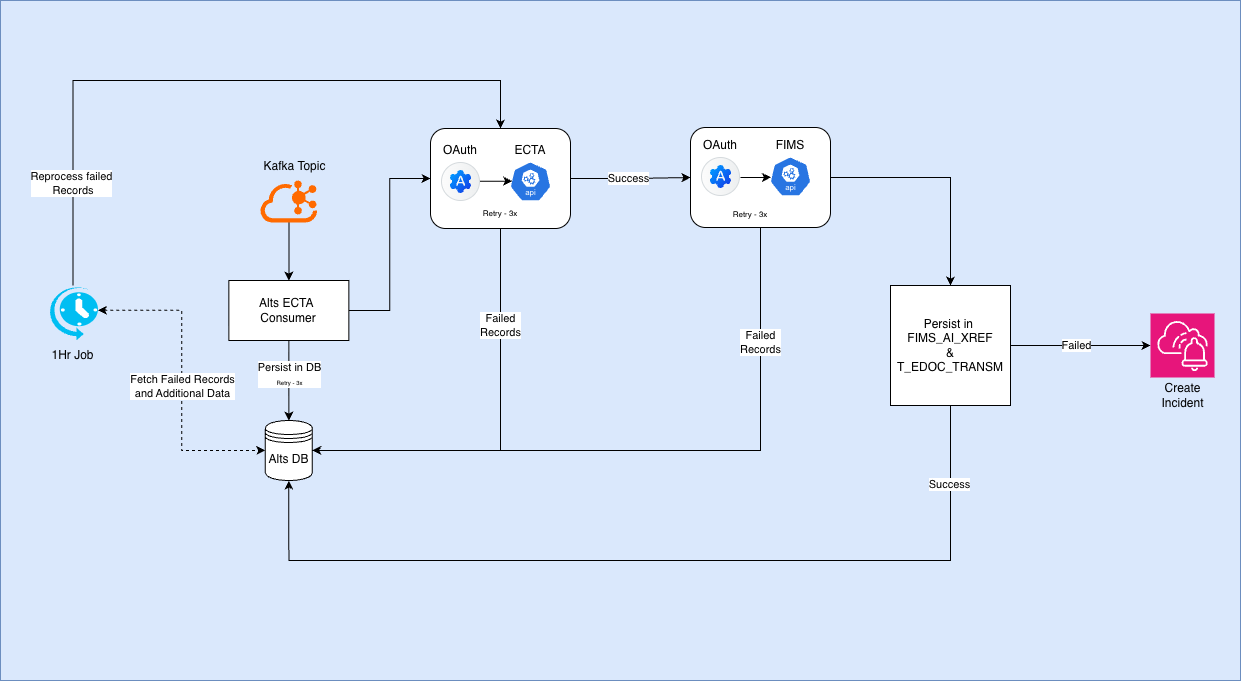

The diagram above was exported from draw.io. Its source (the exported page's mxGraphModel, read from the mxfile embedded in the PNG):
<mxGraphModel dx="2370" dy="2105" grid="1" gridSize="10" guides="1" tooltips="1" connect="1" arrows="1" fold="1" page="1" pageScale="1" pageWidth="827" pageHeight="1169" math="0" shadow="0">
  <root>
    <mxCell id="0" />
    <mxCell id="1" parent="0" />
    <mxCell id="CkvgJfLQu1spzV1NyBWi-96" parent="1" style="rounded=0;whiteSpace=wrap;html=1;fillColor=#dae8fc;strokeColor=#6c8ebf;" value="" vertex="1">
      <mxGeometry height="680" width="1240" x="-120" y="-80" as="geometry" />
    </mxCell>
    <mxCell id="CkvgJfLQu1spzV1NyBWi-67" edge="1" parent="1" source="CkvgJfLQu1spzV1NyBWi-32" style="edgeStyle=orthogonalEdgeStyle;rounded=0;orthogonalLoop=1;jettySize=auto;html=1;entryX=0.5;entryY=0;entryDx=0;entryDy=0;" target="CkvgJfLQu1spzV1NyBWi-49" value="">
      <mxGeometry relative="1" as="geometry">
        <mxPoint x="820" y="97" as="targetPoint" />
      </mxGeometry>
    </mxCell>
    <mxCell id="CkvgJfLQu1spzV1NyBWi-32" parent="1" style="rounded=1;whiteSpace=wrap;html=1;" value="" vertex="1">
      <mxGeometry height="100" width="140" x="570" y="47" as="geometry" />
    </mxCell>
    <mxCell id="CkvgJfLQu1spzV1NyBWi-3" edge="1" parent="1" source="CkvgJfLQu1spzV1NyBWi-1" style="edgeStyle=orthogonalEdgeStyle;rounded=0;orthogonalLoop=1;jettySize=auto;html=1;" target="CkvgJfLQu1spzV1NyBWi-2" value="">
      <mxGeometry relative="1" as="geometry" />
    </mxCell>
    <mxCell id="CkvgJfLQu1spzV1NyBWi-1" parent="1" style="points=[];aspect=fixed;html=1;align=center;shadow=0;dashed=0;fillColor=#FF6A00;strokeColor=none;shape=mxgraph.alibaba_cloud.kafka;" value="" vertex="1">
      <mxGeometry height="42" width="56.699999999999996" x="140" y="100" as="geometry" />
    </mxCell>
    <mxCell id="CkvgJfLQu1spzV1NyBWi-5" edge="1" parent="1" source="CkvgJfLQu1spzV1NyBWi-2" style="edgeStyle=orthogonalEdgeStyle;rounded=0;orthogonalLoop=1;jettySize=auto;html=1;" value="">
      <mxGeometry relative="1" as="geometry">
        <mxPoint x="168.35000000000002" y="340" as="targetPoint" />
      </mxGeometry>
    </mxCell>
    <mxCell id="CkvgJfLQu1spzV1NyBWi-7" connectable="0" parent="CkvgJfLQu1spzV1NyBWi-5" style="edgeLabel;html=1;align=center;verticalAlign=middle;resizable=0;points=[];" value="Persist in DB&lt;br&gt;&lt;font style=&quot;font-size: 6px;&quot;&gt;Retry - 3x&lt;/font&gt;" vertex="1">
      <mxGeometry relative="1" x="-0.1417" as="geometry">
        <mxPoint as="offset" />
      </mxGeometry>
    </mxCell>
    <mxCell id="CkvgJfLQu1spzV1NyBWi-52" edge="1" parent="1" source="CkvgJfLQu1spzV1NyBWi-2" style="edgeStyle=orthogonalEdgeStyle;rounded=0;orthogonalLoop=1;jettySize=auto;html=1;entryX=0;entryY=0.5;entryDx=0;entryDy=0;" target="CkvgJfLQu1spzV1NyBWi-33" value="">
      <mxGeometry relative="1" as="geometry">
        <mxPoint x="308.3499999999999" y="230" as="targetPoint" />
      </mxGeometry>
    </mxCell>
    <mxCell id="CkvgJfLQu1spzV1NyBWi-2" parent="1" style="whiteSpace=wrap;html=1;shadow=0;dashed=0;" value="Alts ECTA&amp;nbsp;&lt;div&gt;Consumer&lt;/div&gt;" vertex="1">
      <mxGeometry height="60" width="120" x="108.35" y="200" as="geometry" />
    </mxCell>
    <mxCell id="CkvgJfLQu1spzV1NyBWi-22" edge="1" parent="1" source="CkvgJfLQu1spzV1NyBWi-6" style="edgeStyle=orthogonalEdgeStyle;rounded=0;orthogonalLoop=1;jettySize=auto;html=1;endArrow=none;endFill=0;startArrow=classic;startFill=1;entryX=0.5;entryY=1;entryDx=0;entryDy=0;" target="CkvgJfLQu1spzV1NyBWi-38" value="">
      <mxGeometry relative="1" as="geometry">
        <mxPoint x="350" y="220" as="targetPoint" />
      </mxGeometry>
    </mxCell>
    <mxCell id="CkvgJfLQu1spzV1NyBWi-23" connectable="0" parent="CkvgJfLQu1spzV1NyBWi-22" style="edgeLabel;html=1;align=center;verticalAlign=middle;resizable=0;points=[];" value="Failed&lt;br&gt;Records" vertex="1">
      <mxGeometry relative="1" x="0.528" y="1" as="geometry">
        <mxPoint as="offset" />
      </mxGeometry>
    </mxCell>
    <mxCell id="CkvgJfLQu1spzV1NyBWi-6" parent="1" style="shape=datastore;whiteSpace=wrap;html=1;" value="Alts DB" vertex="1">
      <mxGeometry height="60" width="47" x="144.85" y="340" as="geometry" />
    </mxCell>
    <mxCell id="CkvgJfLQu1spzV1NyBWi-28" parent="1" style="aspect=fixed;sketch=0;html=1;dashed=0;whitespace=wrap;verticalLabelPosition=bottom;verticalAlign=top;fillColor=#2875E2;strokeColor=#ffffff;points=[[0.005,0.63,0],[0.1,0.2,0],[0.9,0.2,0],[0.5,0,0],[0.995,0.63,0],[0.72,0.99,0],[0.5,1,0],[0.28,0.99,0]];shape=mxgraph.kubernetes.icon2;kubernetesLabel=1;prIcon=api" value="&lt;div&gt;&lt;br&gt;&lt;/div&gt;" vertex="1">
      <mxGeometry height="40" width="41.67" x="649.17" y="76" as="geometry" />
    </mxCell>
    <mxCell id="CkvgJfLQu1spzV1NyBWi-29" parent="1" style="text;html=1;whiteSpace=wrap;strokeColor=none;fillColor=none;align=center;verticalAlign=middle;rounded=0;" value="FIMS" vertex="1">
      <mxGeometry height="30" width="60" x="640" y="50" as="geometry" />
    </mxCell>
    <mxCell id="CkvgJfLQu1spzV1NyBWi-30" parent="1" style="shape=mxgraph.sap.icon;labelPosition=center;verticalLabelPosition=bottom;align=center;verticalAlign=top;strokeWidth=1;strokeColor=#D5DADD;fillColor=#EDEFF0;gradientColor=#FCFCFC;gradientDirection=west;aspect=fixed;SAPIcon=OAuth_20" value="" vertex="1">
      <mxGeometry height="38" width="38" x="581" y="77" as="geometry" />
    </mxCell>
    <mxCell id="CkvgJfLQu1spzV1NyBWi-31" parent="1" style="text;html=1;whiteSpace=wrap;strokeColor=none;fillColor=none;align=center;verticalAlign=middle;rounded=0;" value="OAuth" vertex="1">
      <mxGeometry height="30" width="60" x="570" y="50" as="geometry" />
    </mxCell>
    <mxCell id="CkvgJfLQu1spzV1NyBWi-40" edge="1" parent="1" source="CkvgJfLQu1spzV1NyBWi-33" style="edgeStyle=orthogonalEdgeStyle;rounded=0;orthogonalLoop=1;jettySize=auto;html=1;entryX=0;entryY=0.5;entryDx=0;entryDy=0;" target="CkvgJfLQu1spzV1NyBWi-32" value="">
      <mxGeometry relative="1" as="geometry" />
    </mxCell>
    <mxCell id="CkvgJfLQu1spzV1NyBWi-41" connectable="0" parent="CkvgJfLQu1spzV1NyBWi-40" style="edgeLabel;html=1;align=center;verticalAlign=middle;resizable=0;points=[];" value="Success" vertex="1">
      <mxGeometry relative="1" x="-0.1661" y="-1" as="geometry">
        <mxPoint x="7" y="-2" as="offset" />
      </mxGeometry>
    </mxCell>
    <mxCell id="CkvgJfLQu1spzV1NyBWi-33" parent="1" style="rounded=1;whiteSpace=wrap;html=1;" value="" vertex="1">
      <mxGeometry height="100" width="140" x="310" y="48" as="geometry" />
    </mxCell>
    <mxCell id="CkvgJfLQu1spzV1NyBWi-34" parent="1" style="aspect=fixed;sketch=0;html=1;dashed=0;whitespace=wrap;verticalLabelPosition=bottom;verticalAlign=top;fillColor=#2875E2;strokeColor=#ffffff;points=[[0.005,0.63,0],[0.1,0.2,0],[0.9,0.2,0],[0.5,0,0],[0.995,0.63,0],[0.72,0.99,0],[0.5,1,0],[0.28,0.99,0]];shape=mxgraph.kubernetes.icon2;kubernetesLabel=1;prIcon=api" value="&lt;div&gt;&lt;br&gt;&lt;/div&gt;" vertex="1">
      <mxGeometry height="40" width="41.67" x="389.16999999999996" y="81" as="geometry" />
    </mxCell>
    <mxCell id="CkvgJfLQu1spzV1NyBWi-35" parent="1" style="text;html=1;whiteSpace=wrap;strokeColor=none;fillColor=none;align=center;verticalAlign=middle;rounded=0;" value="ECTA" vertex="1">
      <mxGeometry height="30" width="60" x="380" y="55" as="geometry" />
    </mxCell>
    <mxCell id="CkvgJfLQu1spzV1NyBWi-54" edge="1" parent="1" source="CkvgJfLQu1spzV1NyBWi-36" style="edgeStyle=orthogonalEdgeStyle;rounded=0;orthogonalLoop=1;jettySize=auto;html=1;entryX=0.063;entryY=0.491;entryDx=0;entryDy=0;entryPerimeter=0;" target="CkvgJfLQu1spzV1NyBWi-34" value="">
      <mxGeometry relative="1" as="geometry">
        <Array as="points">
          <mxPoint x="379" y="101" />
        </Array>
      </mxGeometry>
    </mxCell>
    <mxCell id="CkvgJfLQu1spzV1NyBWi-36" parent="1" style="shape=mxgraph.sap.icon;labelPosition=center;verticalLabelPosition=bottom;align=center;verticalAlign=top;strokeWidth=1;strokeColor=#D5DADD;fillColor=#EDEFF0;gradientColor=#FCFCFC;gradientDirection=west;aspect=fixed;SAPIcon=OAuth_20" value="" vertex="1">
      <mxGeometry height="38" width="38" x="321" y="82" as="geometry" />
    </mxCell>
    <mxCell id="CkvgJfLQu1spzV1NyBWi-37" parent="1" style="text;html=1;whiteSpace=wrap;strokeColor=none;fillColor=none;align=center;verticalAlign=middle;rounded=0;" value="OAuth" vertex="1">
      <mxGeometry height="30" width="60" x="310" y="55" as="geometry" />
    </mxCell>
    <mxCell id="CkvgJfLQu1spzV1NyBWi-38" parent="1" style="text;html=1;whiteSpace=wrap;strokeColor=none;fillColor=none;align=center;verticalAlign=middle;rounded=0;" value="&lt;font style=&quot;font-size: 8px;&quot;&gt;Retry - 3x&lt;/font&gt;" vertex="1">
      <mxGeometry height="30" width="60" x="350" y="117" as="geometry" />
    </mxCell>
    <mxCell id="CkvgJfLQu1spzV1NyBWi-39" parent="1" style="text;html=1;whiteSpace=wrap;strokeColor=none;fillColor=none;align=center;verticalAlign=middle;rounded=0;" value="&lt;font style=&quot;font-size: 8px;&quot;&gt;Retry - 3x&lt;/font&gt;" vertex="1">
      <mxGeometry height="26" width="60" x="600" y="120" as="geometry" />
    </mxCell>
    <mxCell id="CkvgJfLQu1spzV1NyBWi-42" edge="1" parent="1" style="edgeStyle=orthogonalEdgeStyle;rounded=0;orthogonalLoop=1;jettySize=auto;html=1;endArrow=none;endFill=0;startArrow=none;startFill=0;entryX=0.5;entryY=1;entryDx=0;entryDy=0;" value="">
      <mxGeometry relative="1" as="geometry">
        <mxPoint x="380" y="370" as="sourcePoint" />
        <mxPoint x="639.97" y="147" as="targetPoint" />
      </mxGeometry>
    </mxCell>
    <mxCell id="CkvgJfLQu1spzV1NyBWi-43" connectable="0" parent="CkvgJfLQu1spzV1NyBWi-42" style="edgeLabel;html=1;align=center;verticalAlign=middle;resizable=0;points=[];" value="Failed&lt;br&gt;Records" vertex="1">
      <mxGeometry relative="1" x="0.528" y="1" as="geometry">
        <mxPoint as="offset" />
      </mxGeometry>
    </mxCell>
    <mxCell id="CkvgJfLQu1spzV1NyBWi-44" parent="1" style="text;html=1;whiteSpace=wrap;strokeColor=none;fillColor=none;align=center;verticalAlign=middle;rounded=0;" value="Kafka Topic" vertex="1">
      <mxGeometry height="30" width="64.85" x="141.85" y="71" as="geometry" />
    </mxCell>
    <mxCell id="CkvgJfLQu1spzV1NyBWi-69" edge="1" parent="1" source="CkvgJfLQu1spzV1NyBWi-49" style="edgeStyle=orthogonalEdgeStyle;rounded=0;orthogonalLoop=1;jettySize=auto;html=1;entryX=0.5;entryY=1;entryDx=0;entryDy=0;" target="CkvgJfLQu1spzV1NyBWi-6" value="">
      <mxGeometry relative="1" as="geometry">
        <Array as="points">
          <mxPoint x="830" y="480" />
          <mxPoint x="168" y="480" />
        </Array>
        <mxPoint x="830" y="369.9999999999999" as="targetPoint" />
      </mxGeometry>
    </mxCell>
    <mxCell id="CkvgJfLQu1spzV1NyBWi-88" connectable="0" parent="CkvgJfLQu1spzV1NyBWi-69" style="edgeLabel;html=1;align=center;verticalAlign=middle;resizable=0;points=[];" value="Success" vertex="1">
      <mxGeometry relative="1" x="-0.8249" y="-2" as="geometry">
        <mxPoint as="offset" />
      </mxGeometry>
    </mxCell>
    <mxCell id="CkvgJfLQu1spzV1NyBWi-90" edge="1" parent="1" source="CkvgJfLQu1spzV1NyBWi-49" style="edgeStyle=orthogonalEdgeStyle;rounded=0;orthogonalLoop=1;jettySize=auto;html=1;" target="CkvgJfLQu1spzV1NyBWi-91" value="">
      <mxGeometry relative="1" as="geometry">
        <mxPoint x="970" y="265" as="targetPoint" />
      </mxGeometry>
    </mxCell>
    <mxCell id="CkvgJfLQu1spzV1NyBWi-92" connectable="0" parent="CkvgJfLQu1spzV1NyBWi-90" style="edgeLabel;html=1;align=center;verticalAlign=middle;resizable=0;points=[];" value="Failed" vertex="1">
      <mxGeometry relative="1" x="-0.0707" y="3" as="geometry">
        <mxPoint y="2" as="offset" />
      </mxGeometry>
    </mxCell>
    <mxCell id="CkvgJfLQu1spzV1NyBWi-49" parent="1" style="whiteSpace=wrap;html=1;aspect=fixed;" value="Persist in&amp;nbsp;&lt;br&gt;FIMS_AI_XREF&lt;br&gt;&amp;amp;&lt;br&gt;T_EDOC_TRANSM" vertex="1">
      <mxGeometry height="120" width="120" x="770" y="205" as="geometry" />
    </mxCell>
    <mxCell id="CkvgJfLQu1spzV1NyBWi-65" edge="1" parent="1" style="edgeStyle=orthogonalEdgeStyle;rounded=0;orthogonalLoop=1;jettySize=auto;html=1;entryX=0.03;entryY=0.519;entryDx=0;entryDy=0;entryPerimeter=0;" target="CkvgJfLQu1spzV1NyBWi-28" value="">
      <mxGeometry relative="1" as="geometry">
        <Array as="points">
          <mxPoint x="640" y="97" />
        </Array>
        <mxPoint x="620" y="97" as="sourcePoint" />
        <mxPoint x="653" y="97" as="targetPoint" />
      </mxGeometry>
    </mxCell>
    <mxCell id="CkvgJfLQu1spzV1NyBWi-81" edge="1" parent="1" source="CkvgJfLQu1spzV1NyBWi-75" style="edgeStyle=orthogonalEdgeStyle;rounded=0;orthogonalLoop=1;jettySize=auto;html=1;entryX=0.5;entryY=0;entryDx=0;entryDy=0;" target="CkvgJfLQu1spzV1NyBWi-33" value="">
      <mxGeometry relative="1" as="geometry">
        <Array as="points">
          <mxPoint x="-48" />
          <mxPoint x="380" />
        </Array>
        <mxPoint x="340" y="150" as="targetPoint" />
      </mxGeometry>
    </mxCell>
    <mxCell id="CkvgJfLQu1spzV1NyBWi-86" connectable="0" parent="CkvgJfLQu1spzV1NyBWi-81" style="edgeLabel;html=1;align=center;verticalAlign=middle;resizable=0;points=[];" value="Reprocess failed&lt;div&gt;&amp;nbsp;Records&lt;/div&gt;" vertex="1">
      <mxGeometry relative="1" x="-0.6978" y="2" as="geometry">
        <mxPoint as="offset" />
      </mxGeometry>
    </mxCell>
    <mxCell id="CkvgJfLQu1spzV1NyBWi-84" edge="1" parent="1" source="CkvgJfLQu1spzV1NyBWi-75" style="edgeStyle=orthogonalEdgeStyle;rounded=0;orthogonalLoop=1;jettySize=auto;html=1;entryX=0;entryY=0.5;entryDx=0;entryDy=0;dashed=1;exitX=1;exitY=0.45;exitDx=0;exitDy=0;exitPerimeter=0;startArrow=classic;startFill=1;" target="CkvgJfLQu1spzV1NyBWi-6" value="">
      <mxGeometry relative="1" as="geometry">
        <mxPoint x="-10" y="233" as="sourcePoint" />
        <mxPoint x="22.430000000000064" y="232.5" as="targetPoint" />
      </mxGeometry>
    </mxCell>
    <mxCell id="CkvgJfLQu1spzV1NyBWi-75" parent="1" style="verticalLabelPosition=bottom;html=1;verticalAlign=top;align=center;strokeColor=none;fillColor=#00BEF2;shape=mxgraph.azure.scheduler;pointerEvents=1;" value="" vertex="1">
      <mxGeometry height="55" width="50" x="-72.57" y="205" as="geometry" />
    </mxCell>
    <mxCell id="CkvgJfLQu1spzV1NyBWi-76" parent="1" style="text;html=1;whiteSpace=wrap;strokeColor=none;fillColor=none;align=center;verticalAlign=middle;rounded=0;" value="1Hr Job" vertex="1">
      <mxGeometry height="30" width="64.85" x="-80" y="260" as="geometry" />
    </mxCell>
    <mxCell id="CkvgJfLQu1spzV1NyBWi-85" connectable="0" parent="1" style="edgeLabel;html=1;align=center;verticalAlign=middle;resizable=0;points=[];" value="Fetch Failed Records&lt;br&gt;and Additional Data" vertex="1">
      <mxGeometry x="58" y="280" as="geometry">
        <mxPoint x="3" y="25" as="offset" />
      </mxGeometry>
    </mxCell>
    <mxCell id="CkvgJfLQu1spzV1NyBWi-91" parent="1" style="sketch=0;points=[[0,0,0],[0.25,0,0],[0.5,0,0],[0.75,0,0],[1,0,0],[0,1,0],[0.25,1,0],[0.5,1,0],[0.75,1,0],[1,1,0],[0,0.25,0],[0,0.5,0],[0,0.75,0],[1,0.25,0],[1,0.5,0],[1,0.75,0]];points=[[0,0,0],[0.25,0,0],[0.5,0,0],[0.75,0,0],[1,0,0],[0,1,0],[0.25,1,0],[0.5,1,0],[0.75,1,0],[1,1,0],[0,0.25,0],[0,0.5,0],[0,0.75,0],[1,0.25,0],[1,0.5,0],[1,0.75,0]];outlineConnect=0;fontColor=#232F3E;fillColor=#E7157B;strokeColor=#ffffff;dashed=0;verticalLabelPosition=bottom;verticalAlign=top;align=center;html=1;fontSize=12;fontStyle=0;aspect=fixed;shape=mxgraph.aws4.resourceIcon;resIcon=mxgraph.aws4.systems_manager_incident_manager;" value="" vertex="1">
      <mxGeometry height="64" width="64" x="1030" y="233" as="geometry" />
    </mxCell>
    <mxCell id="CkvgJfLQu1spzV1NyBWi-93" parent="1" style="text;html=1;whiteSpace=wrap;strokeColor=none;fillColor=none;align=center;verticalAlign=middle;rounded=0;" value="Create Incident" vertex="1">
      <mxGeometry height="30" width="64.85" x="1030" y="300" as="geometry" />
    </mxCell>
  </root>
</mxGraphModel>